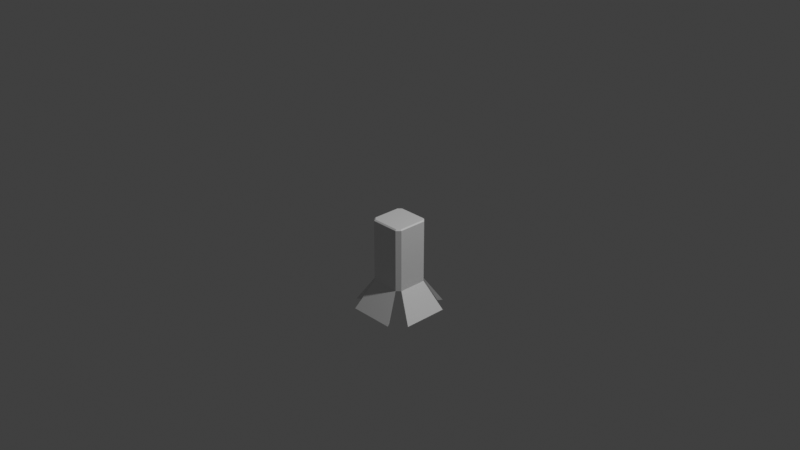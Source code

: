 # Source: spotlight.blend  (saved by Blender 5.1.30; exported with 4.5.12 LTS)
import bpy
from mathutils import Matrix  # noqa: F401  (used for matrix-valued properties, if any)

bpy.ops.wm.read_factory_settings(use_empty=True)
scene = bpy.context.scene
scene.name = 'Scene'

# ---- collections
col_collection = bpy.data.collections.new('Collection'); scene.collection.children.link(col_collection)

# ---- materials (node trees are filled in below, after node groups)
mat_material = bpy.data.materials.new('Material')
mat_material.alpha_threshold = 0.0
mat_material.use_backface_culling_lightprobe_volume = False
mat_material.roughness = 0.5
mat_material.line_color = (0.0, 0.0, 0.0, 1.0)

# ---- material node trees
mat_material.use_nodes = True; mat_material.node_tree.nodes.clear()
_N = mat_material.node_tree.nodes; _L = mat_material.node_tree.links
n0 = _N.new('ShaderNodeOutputMaterial'); n0.name = 'Material Output'; n0.location = (200, 100)
n1 = _N.new('ShaderNodeBsdfPrincipled'); n1.name = 'Principled BSDF'; n1.location = (-200, 100)
_L.new(n1.outputs[0], n0.inputs[0])
n0.is_active_output = True

# ---- world
world_world = bpy.data.worlds.new('World'); scene.world = world_world
world_world.use_nodes = True; world_world.node_tree.nodes.clear()
_N = world_world.node_tree.nodes; _L = world_world.node_tree.links
n0 = _N.new('ShaderNodeOutputWorld'); n0.name = 'World Output'; n0.location = (200, 100)
n1 = _N.new('ShaderNodeBackground'); n1.name = 'Background'; n1.location = (-200, 100)
n1.inputs[0].default_value = (0.05088, 0.05088, 0.05088, 1.0)
_L.new(n1.outputs[0], n0.inputs[0])
n0.is_active_output = True
world_world.color = (0.05088, 0.05088, 0.05088)
world_world.sun_shadow_jitter_overblur = 0.0

# ---- cameras
cam_camera = bpy.data.cameras.new('Camera')
cam_camera.clip_end = 100.0
cam_camera.ortho_scale = 7.314

# ---- lights
light_light = bpy.data.lights.new('Light', 'POINT')
light_light.energy = 1000.0
light_light.shadow_soft_size = 0.1

# ---- meshes
me_cube = bpy.data.meshes.new('Cube')
me_cube.from_pydata([(0.1583, 0.2, -0.7), (0.2, 0.1583, -0.7), (0.2, -0.1583, -0.7), (0.1583, -0.2, -0.7), (-0.2, 0.1583, -0.7), (-0.1583, 0.2, -0.7), (-0.1583, -0.2, -0.7), (-0.2, -0.1583, -0.7), (0.1869, 0.1528, 0.0), (0.2, 0.1583, -0.01313), (0.1528, 0.1869, 0.0), (0.1583, 0.2, -0.01313), (0.1528, -0.1869, 0.0), (0.1583, -0.2, -0.01313), (0.1869, -0.1528, 0.0), (0.2, -0.1583, -0.01313), (-0.1528, 0.1869, 0.0), (-0.1583, 0.2, -0.01313), (-0.1869, 0.1528, 0.0), (-0.2, 0.1583, -0.01313), (-0.1869, -0.1528, 0.0), (-0.2, -0.1583, -0.01313), (-0.1528, -0.1869, 0.0), (-0.1583, -0.2, -0.01313), (0.2507, 0.396, -1.0), (0.396, 0.2507, -1.0), (0.396, -0.2507, -1.0), (0.2507, -0.396, -1.0), (-0.396, 0.2507, -1.0), (-0.2507, 0.396, -1.0), (-0.2507, -0.396, -1.0), (-0.396, -0.2507, -1.0), (0.1395, 0.1762, -0.7), (-0.1395, 0.1762, -0.7), (0.1762, -0.1395, -0.7), (0.1762, 0.1395, -0.7), (-0.1762, -0.1395, -0.7), (-0.1762, 0.1395, -0.7), (0.1395, -0.1762, -0.7), (-0.1395, -0.1762, -0.7), (0.2209, 0.349, -1.0), (-0.2209, 0.349, -1.0), (0.349, -0.2209, -1.0), (0.349, 0.2209, -1.0), (-0.349, -0.2209, -1.0), (-0.349, 0.2209, -1.0), (0.2209, -0.349, -1.0), (-0.2209, -0.349, -1.0)], [], [(4, 5, 0, 1, 2, 3, 6, 7), (10, 8, 9, 11), (22, 20, 21, 23), (14, 12, 13, 15), (18, 16, 17, 19), (16, 10, 11, 17), (8, 14, 15, 9), (19, 21, 20, 18), (23, 13, 12, 22), (8, 10, 16, 18, 20, 22, 12, 14), (9, 1, 0, 11), (1, 9, 15, 2), (5, 17, 11, 0), (13, 3, 2, 15), (3, 13, 23, 6), (17, 5, 4, 19), (7, 21, 19, 4), (6, 23, 21, 7), (7, 36, 37, 4), (29, 41, 33, 5), (28, 45, 44, 31), (1, 35, 34, 2), (38, 46, 47, 39), (35, 43, 42, 34), (36, 44, 45, 37), (33, 41, 40, 32), (30, 47, 46, 27), (0, 32, 40, 24), (3, 38, 39, 6), (27, 46, 38, 3), (6, 39, 47, 30), (25, 43, 35, 1), (2, 34, 42, 26), (24, 40, 41, 29), (31, 44, 36, 7), (5, 33, 32, 0), (26, 42, 43, 25), (4, 37, 45, 28), (3, 6, 30, 27), (26, 25, 1, 2), (24, 29, 5, 0), (7, 4, 28, 31)])
_uv = me_cube.uv_layers.new(name='UVMap')
_uv.uv.foreach_set('vector', [0.125, 0.5261, 0.1511, 0.5, 0.3663, 0.4826, 0.375, 0.5261, 0.375, 0.7239, 0.3663, 0.7674, 0.1511, 0.75, 0.125, 0.7239, 0.6401, 0.494, 0.6308, 0.5273, 0.6217, 0.5261, 0.6311, 0.4826, 0.8451, 0.7421, 0.8666, 0.7206, 0.875, 0.7239, 0.8489, 0.75, 0.6308, 0.7227, 0.6401, 0.756, 0.6311, 0.7674, 0.6217, 0.7239, 0.8666, 0.5294, 0.8451, 0.5079, 0.8489, 0.5, 0.875, 0.5261, 0.8451, 0.5079, 0.6401, 0.494, 0.6311, 0.4826, 0.8489, 0.5, 0.6308, 0.5273, 0.6308, 0.7227, 0.6217, 0.7239, 0.6217, 0.5261, 0.875, 0.5261, 0.875, 0.7239, 0.8666, 0.7206, 0.8666, 0.5294, 0.8489, 0.75, 0.6311, 0.7674, 0.6401, 0.756, 0.8451, 0.7421, 0.6308, 0.5273, 0.6401, 0.494, 0.8451, 0.5079, 0.8666, 0.5294, 0.8666, 0.7206, 0.8451, 0.7421, 0.6401, 0.756, 0.6308, 0.7227, 0.6217, 0.5261, 0.375, 0.5261, 0.3663, 0.4826, 0.6311, 0.4826, 0.375, 0.5261, 0.6217, 0.5261, 0.6217, 0.7239, 0.375, 0.7239, 0.375, 0.2761, 0.6217, 0.2761, 0.6311, 0.4826, 0.3663, 0.4826, 0.6311, 0.7674, 0.3663, 0.7674, 0.375, 0.7239, 0.6217, 0.7239, 0.3663, 0.7674, 0.6311, 0.7674, 0.6217, 0.9739, 0.375, 0.9739, 0.6217, 0.2761, 0.375, 0.2761, 0.375, 0.2239, 0.6217, 0.2239, 0.375, 0.02608, 0.6217, 0.02608, 0.6217, 0.2239, 0.375, 0.2239, 0.375, 0.0, 0.6217, 0.0, 0.6217, 0.02608, 0.375, 0.02608, 0.375, 0.02608, 0.375, 0.02608, 0.375, 0.2239, 0.375, 0.2239, 0.0, 0.0, 0.0, 0.0, 0.0, 0.0, 0.0, 0.0, 0.0, 0.0, 0.0, 0.0, 0.0, 0.0, 0.0, 0.0, 0.375, 0.5261, 0.375, 0.5261, 0.375, 0.7239, 0.375, 0.7239, 0.3663, 0.7674, 0.3663, 0.7674, 0.1511, 0.75, 0.1511, 0.75, 0.375, 0.5261, 0.375, 0.5261, 0.375, 0.7239, 0.375, 0.7239, 0.125, 0.7239, 0.125, 0.7239, 0.125, 0.5261, 0.125, 0.5261, 0.1511, 0.5, 0.1511, 0.5, 0.3663, 0.4826, 0.3663, 0.4826, 0.0, 0.0, 0.0, 0.0, 0.0, 0.0, 0.0, 0.0, 0.0, 0.0, 0.0, 0.0, 0.0, 0.0, 0.0, 0.0, 0.3663, 0.7674, 0.3663, 0.7674, 0.375, 0.9739, 0.375, 0.9739, 0.0, 0.0, 0.0, 0.0, 0.0, 0.0, 0.0, 0.0, 0.0, 0.0, 0.0, 0.0, 0.0, 0.0, 0.0, 0.0, 0.0, 0.0, 0.0, 0.0, 0.0, 0.0, 0.0, 0.0, 0.0, 0.0, 0.0, 0.0, 0.0, 0.0, 0.0, 0.0, 0.0, 0.0, 0.0, 0.0, 0.0, 0.0, 0.0, 0.0, 0.0, 0.0, 0.0, 0.0, 0.0, 0.0, 0.0, 0.0, 0.375, 0.2761, 0.375, 0.2761, 0.3663, 0.4826, 0.3663, 0.4826, 0.0, 0.0, 0.0, 0.0, 0.0, 0.0, 0.0, 0.0, 0.0, 0.0, 0.0, 0.0, 0.0, 0.0, 0.0, 0.0, 0.0, 0.0, 0.0, 0.0, 0.0, 0.0, 0.0, 0.0, 0.0, 0.0, 0.0, 0.0, 0.0, 0.0, 0.0, 0.0, 0.0, 0.0, 0.0, 0.0, 0.0, 0.0, 0.0, 0.0, 0.0, 0.0, 0.0, 0.0, 0.0, 0.0, 0.0, 0.0])
me_cube.materials.append(mat_material)
me_cube.use_mirror_vertex_groups = False
me_cube.update()

# ---- objects
ob_cube = bpy.data.objects.new('Cube', me_cube)
ob_light = bpy.data.objects.new('Light', light_light)
ob_camera = bpy.data.objects.new('Camera', cam_camera)

# ---- transforms, parenting, visibility, modifiers, constraints
ob_cube.location = (0.0, 0.0, 0.0)
ob_cube.lock_rotations_4d = False
ob_cube.empty_display_type = 'ARROWS'
ob_cube.lineart.crease_threshold = 0.0
ob_light.location = (4.076, 1.005, 5.904)
ob_light.rotation_euler = (0.6503, 0.05522, 1.866)
ob_light.lock_rotations_4d = False
ob_light.empty_display_type = 'ARROWS'
ob_light.color = (0.0, 0.0, 0.0, 0.0)
ob_light.lineart.crease_threshold = 0.0
ob_camera.location = (7.359, -6.926, 4.958)
ob_camera.rotation_euler = (1.109, 0.0, 0.8149)
ob_camera.lock_rotations_4d = False
ob_camera.empty_display_type = 'ARROWS'
ob_camera.color = (0.0, 0.0, 0.0, 0.0)
ob_camera.display_type = 'WIRE'
ob_camera.lineart.crease_threshold = 0.0

# ---- collection membership
col_collection.objects.link(ob_cube)
col_collection.objects.link(ob_light)
col_collection.objects.link(ob_camera)

# ---- scene / render settings (as saved in the file)
scene.camera = ob_camera
scene.frame_start = 1; scene.frame_end = 250; scene.frame_set(1)
scene.render.engine = 'BLENDER_EEVEE_NEXT'
scene.render.bake_bias = 0.0
scene.render.bake_samples = 0
scene.cycles.sampling_pattern = 'TABULATED_SOBOL'
scene.eevee.use_volume_custom_range = False
scene.view_settings.view_transform = 'Standard'
bpy.context.view_layer.update()
